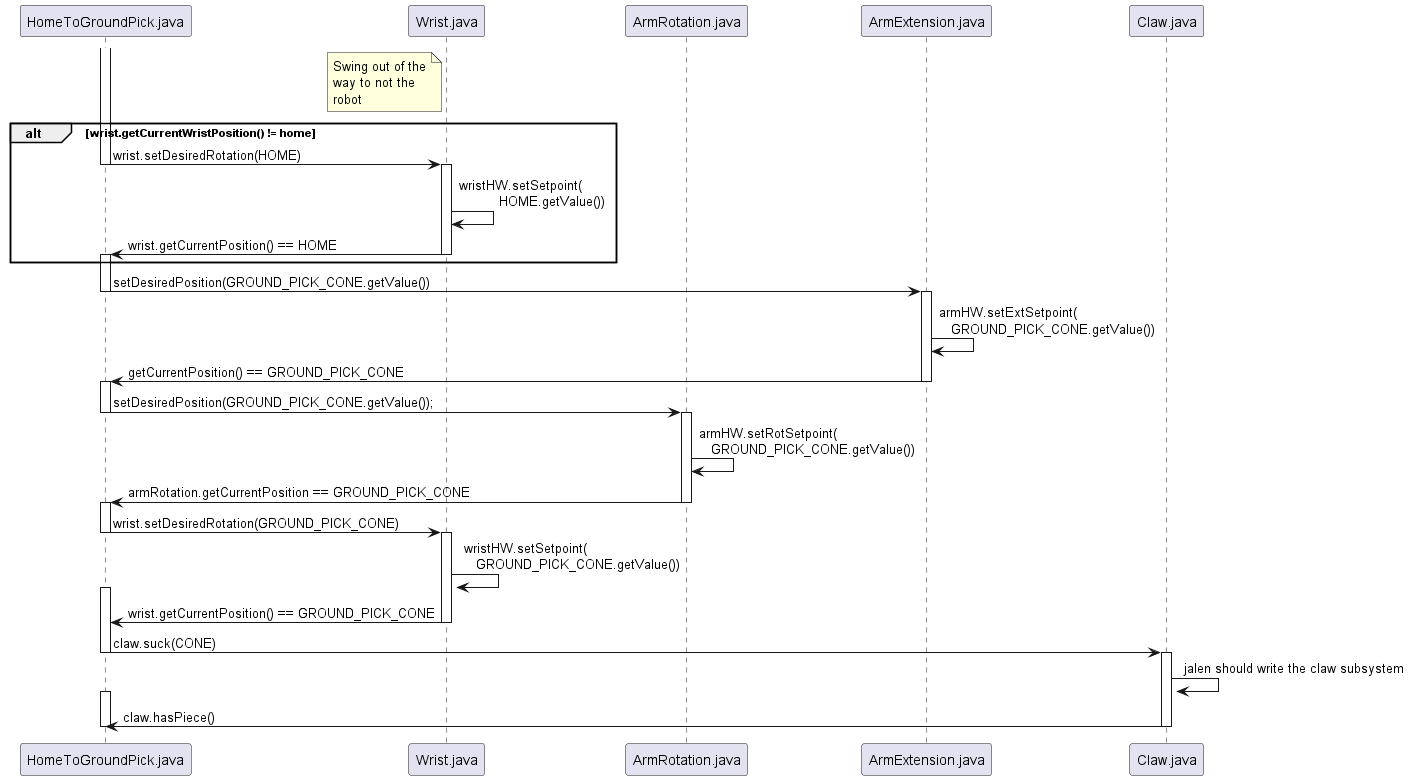

The diagram above was rendered by PlantUML. Its source (embedded in the PNG):
@startuml

participant "HomeToGroundPick.java" as COMMAND
participant "Wrist.java" as WRIST
participant "ArmRotation.java" as ROTATION
participant "ArmExtension.java" as EXTENSION
participant "Claw.java" as CLAW

activate COMMAND

note left WRIST
	Swing out of the
	way to not the
	robot
end note

alt wrist.getCurrentWristPosition() != home
	COMMAND->WRIST:wrist.setDesiredRotation(HOME)

	deactivate COMMAND
	activate WRIST

	WRIST->WRIST:wristHW.setSetpoint( \n 	  HOME.getValue())
	WRIST->COMMAND:wrist.getCurrentPosition() == HOME

	deactivate WRIST
	activate COMMAND
end


COMMAND->EXTENSION:setDesiredPosition(GROUND_PICK_CONE.getValue())

deactivate COMMAND
activate EXTENSION

EXTENSION->EXTENSION:armHW.setExtSetpoint( \n   GROUND_PICK_CONE.getValue())
EXTENSION->COMMAND:getCurrentPosition() == GROUND_PICK_CONE

deactivate EXTENSION
activate COMMAND


COMMAND->ROTATION:setDesiredPosition(GROUND_PICK_CONE.getValue());

deactivate COMMAND
activate ROTATION

ROTATION->ROTATION:armHW.setRotSetpoint( \n   GROUND_PICK_CONE.getValue())
ROTATION->COMMAND:armRotation.getCurrentPosition == GROUND_PICK_CONE

deactivate ROTATION
activate COMMAND


COMMAND->WRIST:wrist.setDesiredRotation(GROUND_PICK_CONE)

deactivate COMMAND
activate WRIST

WRIST->WRIST:wristHW.setSetpoint( \n   GROUND_PICK_CONE.getValue())

activate COMMAND

WRIST->COMMAND:wrist.getCurrentPosition() == GROUND_PICK_CONE

deactivate WRIST


COMMAND->CLAW:claw.suck(CONE)

deactivate COMMAND
activate CLAW

CLAW->CLAW:jalen should write the claw subsystem

activate COMMAND

CLAW->COMMAND:claw.hasPiece()

deactivate CLAW

deactivate COMMAND

@enduml